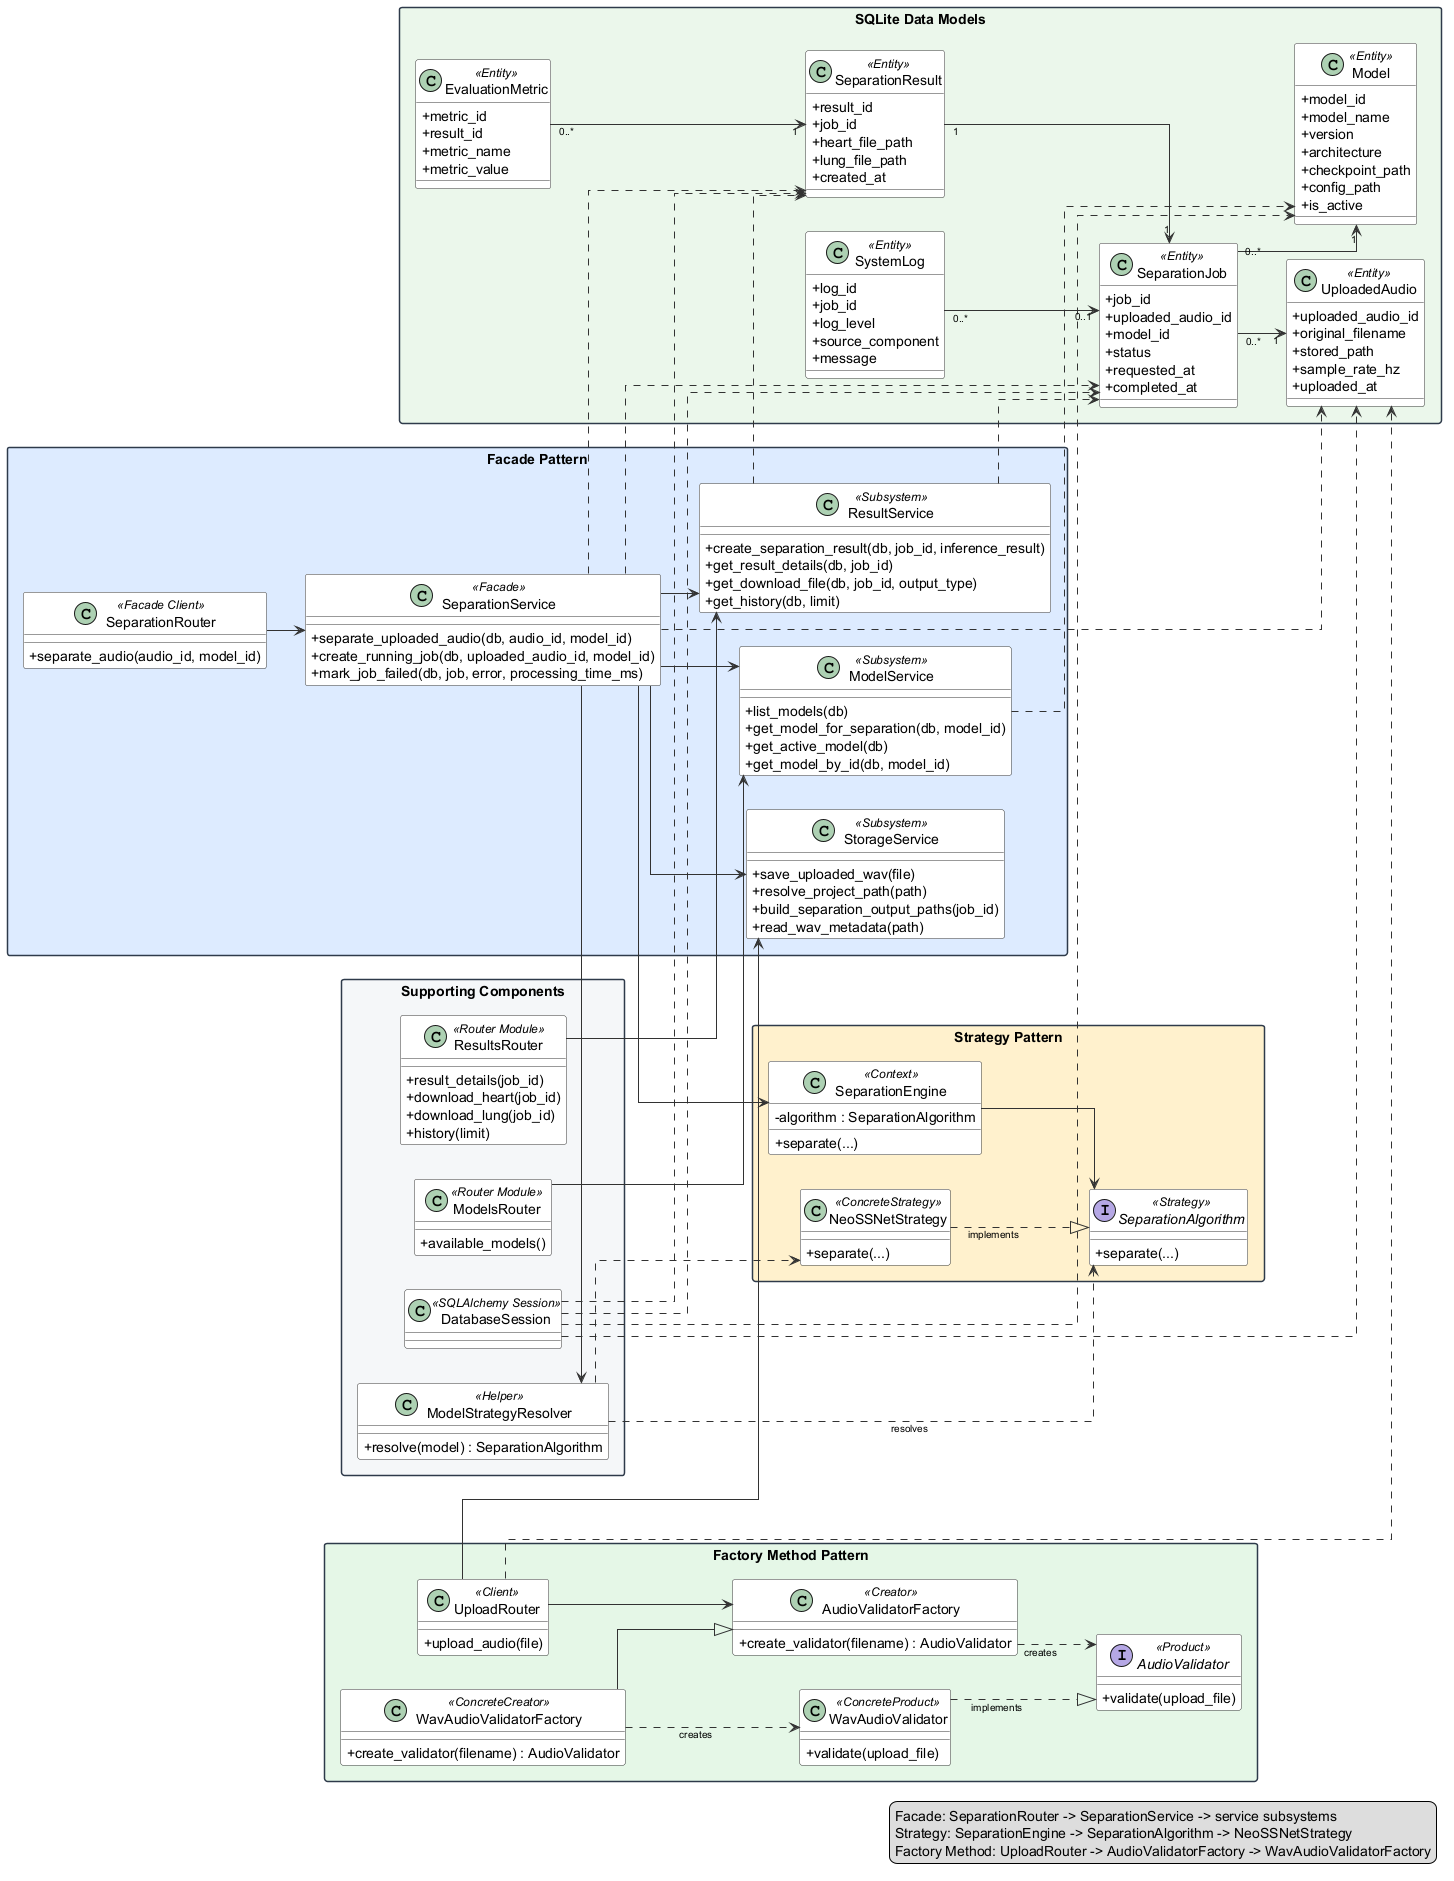

The diagram above was rendered by PlantUML. Its source (embedded in the PNG):
@startuml
' Compatibility source for the official overall UML class diagram.
' Each class or interface appears once.

left to right direction
skinparam classAttributeIconSize 0
skinparam linetype ortho
skinparam shadowing false
skinparam packageStyle rectangle
skinparam nodesep 34
skinparam ranksep 38
skinparam ArrowFontSize 10
skinparam class {
  BackgroundColor #FFFFFF
  BorderColor #333333
  ArrowColor #333333
}
skinparam package {
  BorderColor #2F3A4A
  FontStyle bold
}

package "Facade Pattern" as FacadePkg #DCEBFF {
  class SeparationRouter <<Facade Client>> {
    +separate_audio(audio_id, model_id)
  }

  class SeparationService <<Facade>> {
    +separate_uploaded_audio(db, audio_id, model_id)
    +create_running_job(db, uploaded_audio_id, model_id)
    +mark_job_failed(db, job, error, processing_time_ms)
  }

  class ModelService <<Subsystem>> {
    +list_models(db)
    +get_model_for_separation(db, model_id)
    +get_active_model(db)
    +get_model_by_id(db, model_id)
  }

  class StorageService <<Subsystem>> {
    +save_uploaded_wav(file)
    +resolve_project_path(path)
    +build_separation_output_paths(job_id)
    +read_wav_metadata(path)
  }

  class ResultService <<Subsystem>> {
    +create_separation_result(db, job_id, inference_result)
    +get_result_details(db, job_id)
    +get_download_file(db, job_id, output_type)
    +get_history(db, limit)
  }
}

package "Strategy Pattern" as StrategyPkg #FFF1CC {
  class SeparationEngine <<Context>> {
    -algorithm : SeparationAlgorithm
    +separate(...)
  }

  interface SeparationAlgorithm <<Strategy>> {
    +separate(...)
  }

  class NeoSSNetStrategy <<ConcreteStrategy>> {
    +separate(...)
  }
}

package "Factory Method Pattern" as FactoryPkg #E4F7E7 {
  class UploadRouter <<Client>> {
    +upload_audio(file)
  }

  class AudioValidatorFactory <<Creator>> {
    +create_validator(filename) : AudioValidator
  }

  class WavAudioValidatorFactory <<ConcreteCreator>> {
    +create_validator(filename) : AudioValidator
  }

  interface AudioValidator <<Product>> {
    +validate(upload_file)
  }

  class WavAudioValidator <<ConcreteProduct>> {
    +validate(upload_file)
  }
}

package "Supporting Components" as SupportPkg #F4F6F8 {
  class ModelsRouter <<Router Module>> {
    +available_models()
  }

  class ResultsRouter <<Router Module>> {
    +result_details(job_id)
    +download_heart(job_id)
    +download_lung(job_id)
    +history(limit)
  }

  class ModelStrategyResolver <<Helper>> {
    +resolve(model) : SeparationAlgorithm
  }

  class DatabaseSession <<SQLAlchemy Session>>
}

package "SQLite Data Models" as DataPkg #EAF7EA {
  class UploadedAudio <<Entity>> {
    +uploaded_audio_id
    +original_filename
    +stored_path
    +sample_rate_hz
    +uploaded_at
  }

  class Model <<Entity>> {
    +model_id
    +model_name
    +version
    +architecture
    +checkpoint_path
    +config_path
    +is_active
  }

  class SeparationJob <<Entity>> {
    +job_id
    +uploaded_audio_id
    +model_id
    +status
    +requested_at
    +completed_at
  }

  class SeparationResult <<Entity>> {
    +result_id
    +job_id
    +heart_file_path
    +lung_file_path
    +created_at
  }

  class EvaluationMetric <<Entity>> {
    +metric_id
    +result_id
    +metric_name
    +metric_value
  }

  class SystemLog <<Entity>> {
    +log_id
    +job_id
    +log_level
    +source_component
    +message
  }
}

UploadRouter --> AudioValidatorFactory
WavAudioValidatorFactory --|> AudioValidatorFactory
AudioValidatorFactory ..> AudioValidator : creates
WavAudioValidatorFactory ..> WavAudioValidator : creates
WavAudioValidator ..|> AudioValidator : implements
UploadRouter --> StorageService
UploadRouter ..> UploadedAudio

SeparationRouter --> SeparationService
SeparationService --> ModelService
SeparationService --> StorageService
SeparationService --> ResultService
SeparationService --> ModelStrategyResolver
SeparationService --> SeparationEngine
SeparationService ..> UploadedAudio
SeparationService ..> SeparationJob
SeparationService ..> SeparationResult

SeparationEngine --> SeparationAlgorithm
NeoSSNetStrategy ..|> SeparationAlgorithm : implements
ModelStrategyResolver ..> SeparationAlgorithm : resolves
ModelStrategyResolver ..> NeoSSNetStrategy

ModelsRouter --> ModelService
ResultsRouter --> ResultService
ModelService ..> Model
ResultService ..> SeparationResult
ResultService ..> SeparationJob

DatabaseSession ..> UploadedAudio
DatabaseSession ..> Model
DatabaseSession ..> SeparationJob
DatabaseSession ..> SeparationResult

SeparationJob "0..*" --> "1" UploadedAudio
SeparationJob "0..*" --> "1" Model
SeparationResult "1" --> "1" SeparationJob
EvaluationMetric "0..*" --> "1" SeparationResult
SystemLog "0..*" --> "0..1" SeparationJob

legend right
  Facade: SeparationRouter -> SeparationService -> service subsystems
  Strategy: SeparationEngine -> SeparationAlgorithm -> NeoSSNetStrategy
  Factory Method: UploadRouter -> AudioValidatorFactory -> WavAudioValidatorFactory
endlegend

@enduml